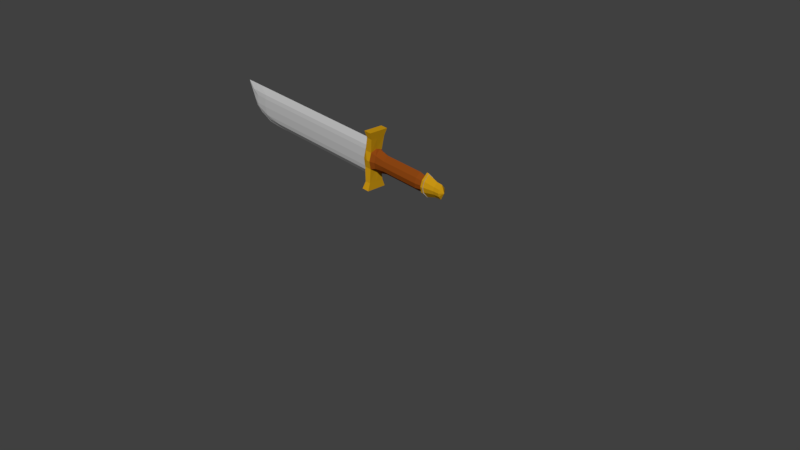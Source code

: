 # Source: sword.blend  (saved by Blender 2.78.0; exported with 4.5.12 LTS)
import bpy
from mathutils import Matrix  # noqa: F401  (used for matrix-valued properties, if any)

bpy.ops.wm.read_factory_settings(use_empty=True)
scene = bpy.context.scene
scene.name = 'Scene'

# ---- collections
col_collection_1 = bpy.data.collections.new('Collection 1'); scene.collection.children.link(col_collection_1)

# ---- materials (node trees are filled in below, after node groups)
mat_steel = bpy.data.materials.new('Steel')
mat_steel.alpha_threshold = 0.0
mat_steel.use_transparent_shadow = False
mat_steel.diffuse_color = (0.4878, 0.4878, 0.4878, 1.0)
mat_steel.roughness = 0.5
mat_steel.line_color = (0.0, 0.0, 0.0, 1.0)
mat_brown = bpy.data.materials.new('Brown')
mat_brown.alpha_threshold = 0.0
mat_brown.use_transparent_shadow = False
mat_brown.diffuse_color = (0.2582, 0.05951, 0.006512, 1.0)
mat_brown.roughness = 0.5
mat_gold = bpy.data.materials.new('Gold')
mat_gold.alpha_threshold = 0.0
mat_gold.use_transparent_shadow = False
mat_gold.diffuse_color = (0.5776, 0.3005, 0.006995, 1.0)
mat_gold.roughness = 0.5

# ---- material node trees

# ---- world
world_world = bpy.data.worlds.new('World'); scene.world = world_world
world_world.color = (0.05088, 0.05088, 0.05088)
world_world.use_sun_shadow = False
world_world.sun_shadow_jitter_overblur = 0.0
world_world.cycles.sampling_method = 'MANUAL'

# ---- cameras
cam_camera = bpy.data.cameras.new('Camera')
cam_camera.clip_end = 100.0
cam_camera.lens = 35.0
cam_camera.sensor_width = 32.0
cam_camera.sensor_height = 18.0
cam_camera.ortho_scale = 7.314
cam_camera.dof.focus_distance = 0.0
cam_camera.dof.aperture_fstop = 128.0

# ---- meshes
me_cube = bpy.data.meshes.new('Cube')
me_cube.from_pydata([(0.3699, 0.8019, -1.0), (0.3699, -0.8019, -1.0), (-0.3699, -0.8019, -1.0), (-0.3699, 0.8019, -1.0), (0.1917, 0.5, 0.891), (0.1917, -0.5, 0.891), (-0.1917, -0.5, 0.891), (-0.1917, 0.5, 0.891), (0.694, -4.004e-08, -1.0), (1.65e-07, 1.027, -1.0), (0.2861, 0.782, -5.96e-08), (-1.007e-08, -1.027, -1.0), (0.2861, -0.782, -5.96e-08), (-0.694, 2.468e-07, -1.0), (-0.2861, -0.782, -5.96e-08), (-0.2861, 0.782, -5.96e-08), (0.4108, -3.446e-07, 0.891), (8.202e-08, 0.6403, 0.891), (-3.112e-07, -0.6403, 0.891), (-0.4108, 1.307e-08, 0.891), (1.77e-07, 1.001, -5.96e-08), (-0.5367, 1.958e-07, -1.192e-07), (-2.292e-07, -1.001, -5.96e-08), (0.5367, -2.237e-07, -1.192e-07), (0.2861, 0.782, -0.5), (0.2861, -0.782, -0.5), (-0.2861, -0.782, -0.5), (-0.2861, 0.782, -0.5), (1.544e-07, 1.001, -0.5), (-0.5367, 2.191e-07, -0.5), (-1.164e-07, -1.001, -0.5), (0.5367, -1.304e-07, -0.5), (0.301, 0.785, 0.5002), (0.301, -0.785, 0.5002), (-0.301, -0.785, 0.5002), (-0.301, 0.785, 0.5002), (1.769e-07, 1.005, 0.5002), (-0.645, 1.384e-07, 0.5002), (-3.456e-07, -1.005, 0.5002), (0.645, -3.529e-07, 0.5002), (-0.5367, 1.842e-07, 0.2501), (-2.744e-07, -1.001, 0.2501), (0.5367, -2.703e-07, 0.2501), (0.2861, 0.782, 0.2501), (0.2861, -0.782, 0.2501), (-0.2861, -0.782, 0.2501), (-0.2861, 0.782, 0.2501), (1.77e-07, 1.001, 0.2501), (0.2016, 0.5256, 0.7503), (0.2016, -0.5256, 0.7503), (-0.2016, -0.5256, 0.7503), (-0.2016, 0.5256, 0.7503), (9.644e-08, 0.6731, 0.7503), (-0.4319, 4.166e-08, 0.7503), (-2.852e-07, -0.6731, 0.7503), (0.4319, -3.108e-07, 0.7503), (0.2861, 0.782, -0.25), (0.2861, -0.782, -0.25), (-0.2861, -0.782, -0.25), (-0.2861, 0.782, -0.25), (1.657e-07, 1.001, -0.25), (-0.5367, 2.075e-07, -0.25), (-1.728e-07, -1.001, -0.25), (0.5367, -1.77e-07, -0.25), (-0.5367, 2.308e-07, -0.75), (-5.997e-08, -1.001, -0.75), (0.5367, -8.383e-08, -0.75), (0.2861, 0.782, -0.75), (0.2861, -0.782, -0.75), (-0.2861, -0.782, -0.75), (-0.2861, 0.782, -0.75), (1.431e-07, 1.001, -0.75), (0.2279, 0.6138, 0.4491), (0.2279, -0.6138, 0.4491), (-0.2279, -0.6138, 0.4491), (-0.2279, 0.6138, 0.4491), (1.279e-07, 0.7861, 0.4491), (-0.4276, 1.119e-07, 0.4491), (-2.604e-07, -0.7861, 0.4491), (0.4276, -2.667e-07, 0.4491), (0.3411, 0.8895, 0.4457), (0.3411, 0.8895, 0.5036), (0.3411, -0.8895, 0.4457), (0.3411, -0.8895, 0.5036), (-0.3411, -0.8895, 0.4457), (-0.3411, -0.8895, 0.5036), (-0.3411, 0.8895, 0.4457), (-0.3411, 0.8895, 0.5036), (2.085e-07, 1.139, 0.4457), (2.085e-07, 1.139, 0.5036), (0.672, -3.646e-07, 0.5012), (-3.835e-07, -1.139, 0.5036), (-0.672, 1.473e-07, 0.5012), (-0.672, 1.498e-07, 0.4481), (-3.726e-07, -1.139, 0.4457), (0.672, -3.546e-07, 0.4481), (-9.374e-08, -1.964e-07, 0.9673), (0.6131, -8.609e-08, -1.111), (0.4734, -1.026, -1.111), (1.987e-07, 1.314, -1.111), (-0.4734, 1.026, -1.111), (-2.54e-08, -1.314, -1.111), (-0.4734, -1.026, -1.111), (-0.6131, 2.809e-07, -1.111), (0.4734, 1.026, -1.111), (0.4734, -1.026, -1.292), (1.987e-07, 1.314, -1.199), (-0.4734, 1.026, -1.292), (-2.54e-08, -1.314, -1.199), (-0.4734, -1.026, -1.292), (0.4734, 1.026, -1.292), (1.257, -1.224, -1.226), (1.257, -1.224, -1.084), (-1.257, 1.224, -1.226), (-1.257, 1.224, -1.084), (-1.257, -1.224, -1.226), (1.257, 1.224, -1.226), (1.257, 1.224, -1.084), (-1.257, -1.224, -1.084), (1.257, 2.384e-07, -1.084), (-1.257, 4.768e-07, -1.084), (1.661, -1.619, -1.066), (1.661, 1.923e-07, -1.066), (-1.661, 1.619, -1.066), (-1.661, 5.076e-07, -1.066), (1.661, -1.619, -1.253), (-1.661, 1.619, -1.253), (-1.661, -1.619, -1.253), (1.661, 1.619, -1.253), (1.661, 1.619, -1.066), (-1.661, -1.619, -1.066), (-5.96e-08, -1.026, -1.334), (2.98e-08, 1.026, -1.334), (-0.4734, 0.7875, -1.334), (0.4734, 0.7875, -1.334), (7.451e-09, 0.8513, -1.334), (-0.4734, -0.7875, -1.334), (0.4734, -0.7875, -1.334), (-3.725e-08, -0.8513, -1.334), (-1.039, 2.384e-07, -1.308), (1.039, 1.421e-14, -1.308), (-0.7088, 0.6675, -1.334), (0.7088, 0.6675, -1.334), (-0.7088, -0.6675, -1.334), (0.7088, -0.6675, -1.334), (-1.257, 5.96e-07, -1.226), (1.257, 2.384e-07, -1.226), (-0.2066, -0.5328, -5.438), (0.4734, -0.5328, -5.505), (0.1519, 0.576, -5.505), (-0.2066, 0.5328, -5.438), (0.4734, 0.5328, -5.505), (0.1519, -0.576, -5.505), (-0.4421, -0.3697, -5.372), (-0.7188, 2.384e-07, -5.313), (0.7088, -0.5193, -5.584), (1.039, 1.421e-14, -5.584), (-0.4421, 0.3697, -5.372), (0.7088, 0.5193, -5.584), (1.033, 1.868e-07, -5.864), (0.7088, -0.6675, -5.388), (0.4734, -0.6466, -5.388), (-0.5313, -0.4453, -5.218), (-0.9719, 2.384e-07, -5.036), (2.235e-08, 0.722, -5.388), (0.4734, 0.6687, -5.388), (0.7088, 0.5685, -5.388), (1.039, 0.011, -5.387), (-0.5313, 0.4673, -5.27), (-0.2207, 0.7078, -5.324), (-0.2207, -0.6858, -5.324), (-2.235e-08, -0.7, -5.388), (0.7088, -0.6675, -5.044), (-0.7088, -0.5464, -4.926), (7.451e-09, 0.8513, -5.044), (0.7088, 0.6675, -5.044), (-0.7088, 0.5464, -4.926), (-0.4734, -0.7875, -4.98), (-3.725e-08, -0.8513, -5.044), (0.4734, -0.7875, -5.044), (-1.039, 2.384e-07, -4.739), (0.4734, 0.7875, -5.044), (1.039, 1.421e-14, -5.041), (-0.4734, 0.7875, -4.98), (0.7088, -0.6675, -4.644), (-0.7088, -0.6675, -4.525), (7.451e-09, 0.8513, -4.644), (0.7088, 0.6675, -4.644), (-0.7088, 0.6675, -4.525), (-0.4734, -0.7875, -4.579), (-3.725e-08, -0.8513, -4.644), (0.4734, -0.7875, -4.644), (-1.039, 2.384e-07, -4.337), (0.4734, 0.7875, -4.644), (1.039, 1.421e-14, -4.638), (-0.4734, 0.7875, -4.579)], [], [(8, 1, 98, 97), (18, 5, 96), (55, 16, 5, 49), (54, 18, 6, 50), (53, 19, 7, 51), (71, 9, 3, 70), (47, 20, 15, 46), (43, 10, 20, 47), (67, 0, 9, 71), (61, 21, 15, 59), (58, 14, 21, 61), (50, 6, 19, 53), (62, 22, 14, 58), (57, 12, 22, 62), (49, 5, 18, 54), (63, 23, 12, 57), (56, 10, 23, 63), (48, 4, 16, 55), (5, 16, 96), (6, 18, 96), (4, 17, 96), (9, 0, 104, 99), (1, 11, 101, 98), (2, 13, 103, 102), (67, 24, 31, 66), (66, 31, 25, 68), (68, 25, 30, 65), (65, 30, 26, 69), (69, 26, 29, 64), (64, 29, 27, 70), (56, 24, 28, 60), (60, 28, 27, 59), (77, 74, 84, 93), (36, 32, 81, 89), (75, 77, 93, 86), (48, 32, 36, 52), (52, 36, 35, 51), (34, 37, 92, 85), (74, 78, 94, 84), (33, 38, 91, 83), (23, 42, 44, 12), (22, 41, 45, 14), (21, 40, 46, 15), (14, 45, 40, 21), (12, 44, 41, 22), (10, 43, 42, 23), (72, 43, 47, 76), (76, 47, 46, 75), (17, 52, 51, 7), (4, 48, 52, 17), (32, 48, 55, 39), (33, 49, 54, 38), (34, 50, 53, 37), (37, 53, 51, 35), (38, 54, 50, 34), (39, 55, 49, 33), (20, 60, 59, 15), (10, 56, 60, 20), (24, 56, 63, 31), (31, 63, 57, 25), (25, 57, 62, 30), (30, 62, 58, 26), (26, 58, 61, 29), (29, 61, 59, 27), (13, 64, 70, 3), (2, 69, 64, 13), (11, 65, 69, 2), (1, 68, 65, 11), (8, 66, 68, 1), (0, 67, 66, 8), (24, 67, 71, 28), (28, 71, 70, 27), (73, 79, 95, 82), (32, 39, 90, 81), (42, 79, 73, 44), (41, 78, 74, 45), (40, 77, 75, 46), (45, 74, 77, 40), (44, 73, 78, 41), (43, 72, 79, 42), (80, 81, 90, 95), (82, 83, 91, 94), (84, 85, 92, 93), (93, 92, 87, 86), (94, 91, 85, 84), (95, 90, 83, 82), (89, 88, 86, 87), (81, 80, 88, 89), (35, 36, 89, 87), (78, 73, 82, 94), (37, 35, 87, 92), (79, 72, 80, 95), (38, 34, 85, 91), (76, 75, 86, 88), (72, 76, 88, 80), (39, 33, 83, 90), (7, 19, 96), (16, 4, 96), (17, 7, 96), (19, 6, 96), (101, 102, 109, 108), (98, 101, 108, 105), (100, 99, 106, 107), (13, 3, 100, 103), (11, 2, 102, 101), (0, 8, 97, 104), (3, 9, 99, 100), (100, 107, 113, 114), (110, 104, 117, 116), (103, 100, 114, 120), (99, 104, 110, 106), (111, 146, 116, 128, 125), (119, 112, 121, 122), (170, 162, 153, 147), (98, 105, 111, 112), (109, 102, 118, 115), (97, 98, 112, 119), (167, 160, 155, 156), (102, 103, 120, 118), (104, 97, 119, 117), (121, 125, 128, 129, 122), (126, 127, 130, 124, 123), (112, 111, 125, 121), (118, 120, 124, 130), (117, 119, 122, 129), (114, 113, 126, 123), (116, 117, 129, 128), (113, 145, 115, 127, 126), (120, 114, 123, 124), (115, 118, 130, 127), (108, 109, 131, 105), (106, 110, 132, 107), (138, 137, 105, 131), (136, 138, 131, 109), (169, 164, 149, 150), (160, 161, 148, 155), (132, 110, 134, 135), (107, 132, 135, 133), (162, 163, 154, 153), (164, 165, 151, 149), (166, 167, 156, 158), (168, 169, 150, 157), (133, 141, 107), (113, 107, 141), (113, 141, 139, 145), (139, 143, 115, 145), (115, 143, 109), (136, 109, 143), (116, 146, 140, 142), (140, 146, 111, 144), (137, 144, 105), (110, 142, 134), (110, 116, 142), (111, 105, 144), (152, 147, 159), (147, 153, 159), (156, 155, 159), (155, 148, 159), (153, 154, 159), (158, 156, 159), (150, 149, 159), (157, 150, 159), (171, 170, 147, 152), (163, 168, 157, 154), (165, 166, 158, 151), (161, 171, 152, 148), (149, 151, 159), (154, 157, 159), (151, 158, 159), (148, 152, 159), (179, 178, 171, 161), (181, 175, 166, 165), (180, 176, 168, 163), (178, 177, 170, 171), (176, 183, 169, 168), (175, 182, 167, 166), (174, 181, 165, 164), (173, 180, 163, 162), (172, 179, 161, 160), (183, 174, 164, 169), (182, 172, 160, 167), (177, 173, 162, 170), (189, 185, 173, 177), (194, 184, 172, 182), (195, 186, 174, 183), (184, 191, 179, 172), (185, 192, 180, 173), (186, 193, 181, 174), (187, 194, 182, 175), (188, 195, 183, 176), (190, 189, 177, 178), (192, 188, 176, 180), (193, 187, 175, 181), (191, 190, 178, 179), (137, 138, 190, 191), (134, 142, 187, 193), (139, 141, 188, 192), (138, 136, 189, 190), (141, 133, 195, 188), (142, 140, 194, 187), (135, 134, 193, 186), (143, 139, 192, 185), (144, 137, 191, 184), (133, 135, 186, 195), (140, 144, 184, 194), (136, 143, 185, 189)])
me_cube.polygons.foreach_set('material_index', [1, 2, 2, 2, 2, 1, 1, 1, 1, 1, 1, 2, 1, 1, 2, 1, 1, 2, 2, 2, 2, 1, 1, 1, 1, 1, 1, 1, 1, 1, 1, 1, 2, 0, 2, 2, 2, 0, 2, 0, 1, 1, 1, 1, 1, 1, 1, 1, 2, 2, 2, 2, 2, 2, 2, 2, 1, 1, 1, 1, 1, 1, 1, 1, 1, 1, 1, 1, 1, 1, 1, 1, 2, 0, 1, 1, 1, 1, 1, 1, 2, 2, 2, 2, 2, 2, 2, 2, 0, 2, 0, 2, 0, 2, 2, 0, 2, 2, 2, 2, 2, 2, 2, 1, 1, 1, 1, 2, 2, 2, 2, 2, 2, 0, 2, 2, 2, 0, 2, 2, 2, 2, 2, 2, 2, 2, 2, 2, 2, 2, 2, 2, 2, 2, 0, 0, 2, 2, 0, 0, 0, 0, 2, 2, 2, 2, 2, 2, 2, 2, 2, 2, 2, 2, 0, 0, 0, 0, 0, 0, 0, 0, 0, 0, 0, 0, 0, 0, 0, 0, 0, 0, 0, 0, 0, 0, 0, 0, 0, 0, 0, 0, 0, 0, 0, 0, 0, 0, 0, 0, 0, 0, 0, 0, 0, 0, 0, 0, 0, 0, 0, 0, 0, 0, 0, 0])
me_cube.materials.append(mat_steel)
me_cube.materials.append(mat_brown)
me_cube.materials.append(mat_gold)
me_cube.use_remesh_preserve_volume = False
me_cube.use_remesh_preserve_attributes = False
me_cube.use_mirror_vertex_groups = False
me_cube.update()

# ---- objects
ob_cube = bpy.data.objects.new('Cube', me_cube)
ob_camera = bpy.data.objects.new('Camera', cam_camera)

# ---- transforms, parenting, visibility, modifiers, constraints
ob_cube.location = (0.7691, 0.0, 1.313)
ob_cube.rotation_euler = (1.703e-06, 1.503, 3.142)
ob_cube.scale = (-0.2296, 0.08336, -0.5506)
ob_cube.lock_rotations_4d = False
ob_cube.empty_display_type = 'ARROWS'
ob_cube.lineart.crease_threshold = 0.0
ob_camera.location = (7.481, -6.508, 5.344)
ob_camera.rotation_euler = (1.109, 0.0, 0.8149)
ob_camera.lock_rotations_4d = False
ob_camera.empty_display_type = 'ARROWS'
ob_camera.color = (0.0, 0.0, 0.0, 0.0)
ob_camera.display_type = 'WIRE'
ob_camera.lineart.crease_threshold = 0.0

# ---- collection membership
col_collection_1.objects.link(ob_cube)
col_collection_1.objects.link(ob_camera)

# ---- scene / render settings (as saved in the file)
scene.camera = ob_camera
scene.frame_start = 1; scene.frame_end = 25; scene.frame_set(16)
scene.render.engine = 'BLENDER_EEVEE_NEXT'
scene.render.resolution_percentage = 50
scene.render.dither_intensity = 0.0
scene.cycles.use_denoising = False
scene.cycles.samples = 128
scene.cycles.sampling_pattern = 'TABULATED_SOBOL'
scene.cycles.light_sampling_threshold = 0.0
scene.cycles.use_adaptive_sampling = False
scene.cycles.use_light_tree = False
scene.cycles.blur_glossy = 0.0
scene.cycles.sample_clamp_indirect = 0.0
scene.view_settings.view_transform = 'Standard'
bpy.context.view_layer.update()

# ---- added for rendering (the .blend has no usable light): sun
light_auto_sun = bpy.data.lights.new('AutoSun', 'SUN')
light_auto_sun.energy = 3.0
light_auto_sun.angle = 0.0523599
ob_auto_sun = bpy.data.objects.new('AutoSun', light_auto_sun)
scene.collection.objects.link(ob_auto_sun)
ob_auto_sun.rotation_euler = (0.872665, 0.174533, 0.523599)
bpy.context.view_layer.update()
